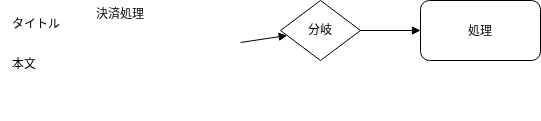

The diagram above was exported from draw.io. Its source (the exported page's mxGraphModel, read from the mxfile embedded in the PNG):
<mxGraphModel>
  <root>
    <mxCell id="0" />
    <mxCell id="1" parent="0" />
    <mxCell id="card" value="決済処理" style="group;" vertex="1" parent="1">
      <mxGeometry x="40" y="200" width="240" height="120" as="geometry" />
    </mxCell>
    <mxCell id="card-1" value="タイトル" style="text;html=1;" vertex="1" parent="card">
      <mxGeometry x="10" y="10" width="220" height="30" as="geometry" />
    </mxCell>
    <mxCell id="card-2" value="本文" style="text;html=1;" vertex="1" parent="card">
      <mxGeometry x="10" y="50" width="220" height="60" as="geometry" />
    </mxCell>
    <mxCell id="branch-1" value="分岐" style="rhombus;whiteSpace=wrap;html=1;" vertex="1" parent="1">
      <mxGeometry x="320" y="200" width="80" height="60" as="geometry" />
    </mxCell>
    <mxCell id="branch-2" value="処理" style="rounded=1;" vertex="1" parent="1">
      <mxGeometry x="460" y="200" width="120" height="60" as="geometry" />
    </mxCell>
    <mxCell id="branch-3" value="" style="edgeStyle=orthogonalEdgeStyle;endArrow=block;html=1;" edge="1" parent="1" source="branch-1" target="branch-2">
      <mxGeometry relative="1" as="geometry" />
    </mxCell>
    <mxCell id="card-to-branch" style="endArrow=block;html=1;" edge="1" parent="1" source="card" target="branch-1">
      <mxGeometry relative="1" as="geometry" />
    </mxCell>
  </root>
</mxGraphModel>